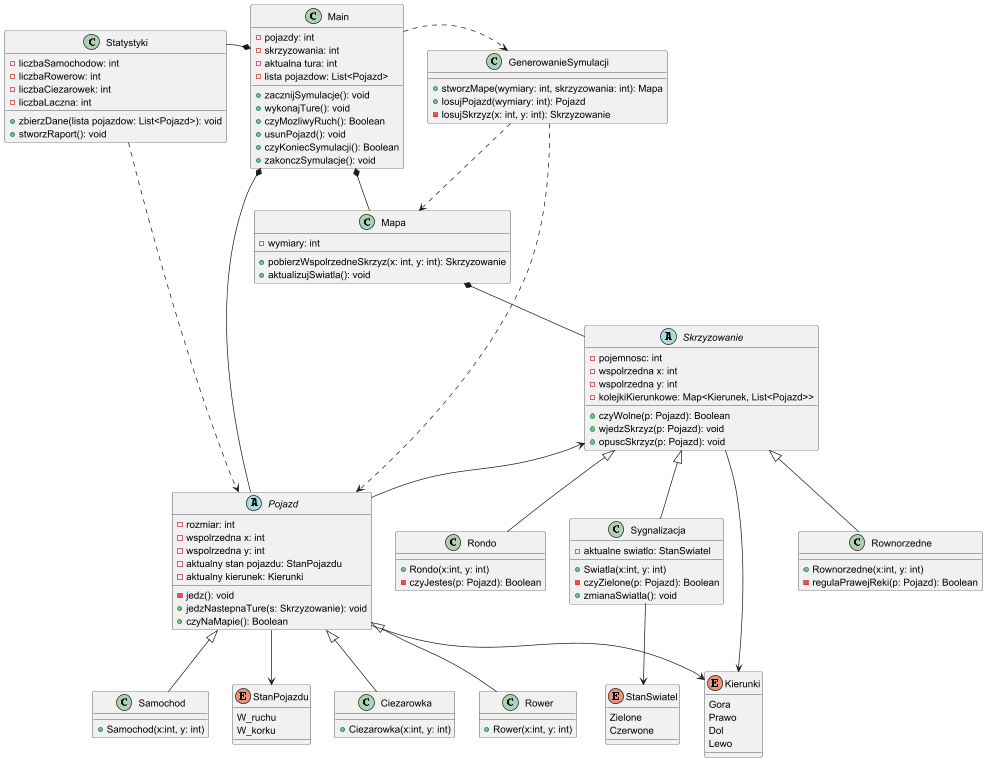

The diagram above was rendered by PlantUML. Its source (embedded in the PNG):
@startuml

class Main{
    -pojazdy: int
    -skrzyzowania: int
    -aktualna tura: int
    -lista pojazdow: List<Pojazd>
    +zacznijSymulacje(): void
    +wykonajTure(): void
    +czyMozliwyRuch(): Boolean
    +usunPojazd(): void
    +czyKoniecSymulacji(): Boolean
    +zakonczSymulacje(): void
}

 class GenerowanieSymulacji{
    +stworzMape(wymiary: int, skrzyzowania: int): Mapa
    +losujPojazd(wymiary: int): Pojazd
    -losujSkrzyz(x: int, y: int): Skrzyzowanie
}

class Mapa{
    -wymiary: int
    +pobierzWspolrzedneSkrzyz(x: int, y: int): Skrzyzowanie
    +aktualizujSwiatla(): void
}

abstract class Pojazd {
    - rozmiar: int
    - wspolrzedna x: int
    -wspolrzedna y: int
    -aktualny stan pojazdu: StanPojazdu
    -aktualny kierunek: Kierunki
    -jedz(): void
    +jedzNastepnaTure(s: Skrzyzowanie): void
    +czyNaMapie(): Boolean
}

class Samochod {
    +Samochod(x:int, y: int)
}

class Ciezarowka {
    +Ciezarowka(x:int, y: int)
}

class Rower {
    +Rower(x:int, y: int)
}

enum StanPojazdu {
    W_ruchu
    W_korku
}

abstract class Skrzyzowanie {
    - pojemnosc: int
    - wspolrzedna x: int
    -wspolrzedna y: int
    -kolejkiKierunkowe: Map<Kierunek, List<Pojazd>>
    +czyWolne(p: Pojazd): Boolean
    +wjedzSkrzyz(p: Pojazd): void
    +opuscSkrzyz(p: Pojazd): void
}

class Rondo {
    +Rondo(x:int, y: int)
    -czyJestes(p: Pojazd): Boolean
}

class Sygnalizacja {
    -aktualne swiatlo: StanSwiatel
    +Swiatla(x:int, y: int)
    -czyZielone(p: Pojazd): Boolean
    +zmianaSwiatla(): void
}

class Rownorzedne {
    +Rownorzedne(x:int, y: int)
    -regulaPrawejReki(p: Pojazd): Boolean
}

enum StanSwiatel {
    Zielone
    Czerwone
}

enum Kierunki {
    Gora
    Prawo
    Dol
    Lewo
}

 class Statystyki{
    -liczbaSamochodow: int
    -liczbaRowerow: int
    -liczbaCiezarowek: int
    -liczbaLaczna: int
    +zbierzDane(lista pojazdow: List<Pojazd>): void
    +stworzRaport(): void
}

Main -[hidden]right- GenerowanieSymulacji
Main -[hidden]left- Statystyki

Main *-- Mapa
Main *-- Pojazd
Statystyki --* Main
GenerowanieSymulacji ..> Mapa
GenerowanieSymulacji ..> Pojazd
Statystyki ..> Pojazd

Mapa *-- Skrzyzowanie
Skrzyzowanie <-- Pojazd

Pojazd <|-- Samochod
Pojazd <|-- Ciezarowka
Pojazd <|-- Rower

Skrzyzowanie <|-- Rondo
Skrzyzowanie <|-- Sygnalizacja
Skrzyzowanie <|-- Rownorzedne

Pojazd --> StanPojazdu
Sygnalizacja --> StanSwiatel
Skrzyzowanie --> Kierunki
Pojazd --> Kierunki
Main ..> GenerowanieSymulacji

Samochod -[hidden]right- Ciezarowka
Ciezarowka -[hidden]right- Rower
Rondo -[hidden]right- Sygnalizacja
Sygnalizacja -[hidden]right- Rownorzedne
StanPojazdu -[hidden]right- StanSwiatel
StanSwiatel -[hidden]right- Kierunki

@enduml